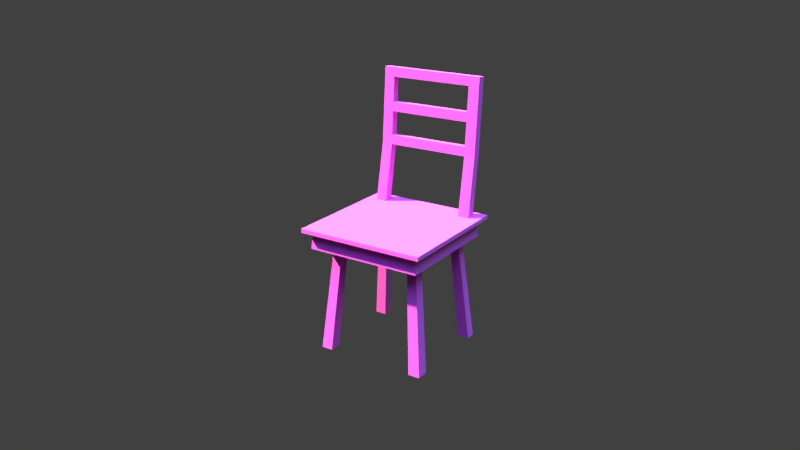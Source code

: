 # Source: Chair.blend  (saved by Blender 2.78.0; exported with 4.5.12 LTS)
import bpy
from mathutils import Matrix  # noqa: F401  (used for matrix-valued properties, if any)

bpy.ops.wm.read_factory_settings(use_empty=True)
scene = bpy.context.scene
scene.name = 'Scene'

# ---- collections
col_collection_1 = bpy.data.collections.new('Collection 1'); scene.collection.children.link(col_collection_1)

# ---- images (referenced by path relative to the original .blend; pixels are not part of the script)
import os
ASSET_DIR = os.environ.get("B2B_ASSET_DIR", "")  # directory of the original .blend (textures are referenced by path, not embedded)
HERE = os.path.dirname(os.path.abspath(__file__))  # packed textures are extracted next to this script under _unpacked/

def load_image(name, relpath, width, height, colorspace="sRGB"):
    """Load a texture the original file referenced (path relative to the .blend, or extracted next to this script)."""
    p = next((c for c in (os.path.join(HERE, relpath), os.path.join(ASSET_DIR, relpath)) if relpath and os.path.exists(c)), "")
    if p:
        img = bpy.data.images.load(p, check_existing=True)
        img.name = name
    else:  # same state as the original file: an image datablock whose file is absent (Cycles renders it pink)
        img = bpy.data.images.new(name, width, height)
        img.source = "FILE"
        img.filepath = "//" + (relpath or name)
    img.colorspace_settings.name = colorspace
    return img
img_texture_png = load_image('Texture.png', 'Texture.png', 1024, 1024, 'sRGB')
img_texture_n_png = load_image('Texture N.png', 'Texture N.png', 1024, 1024, 'Non-Color')
img_texture_d_png = load_image('Texture D.png', 'Texture D.png', 1024, 1024, 'sRGB')

# ---- materials (node trees are filled in below, after node groups)
mat_material_table_and_chair = bpy.data.materials.new('Material table and chair')
mat_material_table_and_chair.alpha_threshold = 0.0
mat_material_table_and_chair.roughness = 0.5

# ---- material node trees
mat_material_table_and_chair.use_nodes = True; mat_material_table_and_chair.node_tree.nodes.clear()
_N = mat_material_table_and_chair.node_tree.nodes; _L = mat_material_table_and_chair.node_tree.links
n0 = _N.new('ShaderNodeOutputMaterial'); n0.name = 'Material Output'; n0.location = (437, 300)
n1 = _N.new('ShaderNodeMath'); n1.name = 'Math'; n1.location = (80, 50)
n1.operation = 'MULTIPLY'
n1.inputs[1].default_value = 2.0
n2 = _N.new('ShaderNodeTexImage'); n2.name = 'Image Texture'; n2.location = (-335, 468)
n2.width = 140
n2.image = img_texture_png
n3 = _N.new('ShaderNodeTexImage'); n3.name = 'Image Texture.001'; n3.location = (-322, 177)
n3.width = 140
n3.image = img_texture_n_png
n4 = _N.new('ShaderNodeTexImage'); n4.name = 'Image Texture.002'; n4.location = (-340, 775)
n4.width = 140
n4.image = img_texture_d_png
n5 = _N.new('ShaderNodeMixShader'); n5.name = 'Mix Shader'; n5.location = (242, 400)
n6 = _N.new('ShaderNodeBsdfDiffuse'); n6.name = 'Diffuse BSDF'; n6.location = (-89, 383)
n7 = _N.new('ShaderNodeBsdfAnisotropic'); n7.name = 'Glossy BSDF'; n7.location = (-20, 246)
n7.distribution = 'GGX'
n7.inputs[1].default_value = 1.414
n8 = _N.new('ShaderNodeDisplacement'); n8.name = 'Displacement'; n8.location = (0, 0)
n8.inputs[1].default_value = 0.0
n8.inputs[2].default_value = 0.1
_L.new(n2.outputs[0], n6.inputs[0])
_L.new(n3.outputs[0], n1.inputs[0])
_L.new(n7.outputs[0], n5.inputs[2])
_L.new(n6.outputs[0], n5.inputs[1])
_L.new(n5.outputs[0], n0.inputs[0])
_L.new(n4.outputs[0], n5.inputs[0])
_L.new(n1.outputs[0], n8.inputs[0])
_L.new(n8.outputs[0], n0.inputs[2])
n0.is_active_output = True

# ---- world
world_world = bpy.data.worlds.new('World'); scene.world = world_world
world_world.color = (0.05088, 0.05088, 0.05088)
world_world.use_sun_shadow = False
world_world.sun_shadow_jitter_overblur = 0.0
world_world.cycles.sampling_method = 'MANUAL'

# ---- cameras
cam_camera = bpy.data.cameras.new('Camera')
cam_camera.clip_end = 100.0
cam_camera.lens = 35.0
cam_camera.sensor_width = 32.0
cam_camera.sensor_height = 18.0
cam_camera.display_size = 2.0
cam_camera.dof.focus_distance = 0.0

# ---- lights
light_sun_001 = bpy.data.lights.new('Sun.001', 'SUN')
light_sun_001.color = (0.2314, 1.0, 0.4008)
light_sun_001.transmission_factor = 0.0
light_sun_001.angle = 0.5917
light_sun_001.energy = 1.0
light_sun_001.shadow_buffer_clip_start = 0.5
light_sun_001.shadow_soft_size = 0.3048
light_sun_001.shadow_cascade_max_distance = 1000.0
light_sun_002 = bpy.data.lights.new('Sun.002', 'SUN')
light_sun_002.color = (0.3932, 0.7016, 1.0)
light_sun_002.transmission_factor = 0.0
light_sun_002.angle = 1.095
light_sun_002.energy = 5.0
light_sun_002.shadow_buffer_clip_start = 0.5
light_sun_002.shadow_soft_size = 0.6096
light_sun_002.shadow_cascade_max_distance = 1000.0
light_sun = bpy.data.lights.new('Sun', 'SUN')
light_sun.color = (1.0, 0.8655, 0.4881)
light_sun.transmission_factor = 0.0
light_sun.angle = 0.03048
light_sun.energy = 15.0
light_sun.shadow_buffer_clip_start = 0.5
light_sun.shadow_soft_size = 0.01524
light_sun.shadow_cascade_max_distance = 1000.0

# ---- meshes
me_cube_023 = bpy.data.meshes.new('Cube.023')
me_cube_023.from_pydata([(-0.6591, -0.6591, 1.285), (-0.6591, -0.6591, 1.328), (-0.6591, 0.6591, 1.285), (-0.6591, 0.6591, 1.328), (0.6591, -0.6591, 1.285), (0.6591, -0.6591, 1.328), (0.6591, 0.6591, 1.285), (0.6591, 0.6591, 1.328), (-0.5802, 0.5802, 1.285), (-0.5802, -0.5802, 1.285), (0.5802, 0.5802, 1.285), (0.5802, -0.5802, 1.285), (-0.5482, 0.5482, 1.285), (-0.5482, -0.5482, 1.285), (0.5482, 0.5482, 1.285), (0.5482, -0.5482, 1.285), (-0.5964, 0.5964, 1.113), (-0.5964, -0.5964, 1.113), (0.5964, 0.5964, 1.113), (0.5964, -0.5964, 1.113), (-0.5634, 0.5634, 1.113), (-0.5634, -0.5634, 1.113), (0.5634, 0.5634, 1.113), (0.5634, -0.5634, 1.113), (-0.6591, 0.4645, 1.285), (-0.6591, 0.4645, 1.328), (0.6591, 0.4645, 1.285), (0.6591, 0.4645, 1.328), (-0.5802, 0.4089, 1.285), (0.5802, 0.4089, 1.285), (-0.5482, 0.3863, 1.285), (0.5482, 0.3863, 1.285), (-0.5964, 0.4203, 1.113), (0.5964, 0.4203, 1.113), (-0.5634, 0.397, 1.113), (0.5634, 0.397, 1.113), (-0.6591, 0.5618, 1.328), (0.6591, 0.5618, 1.285), (0.5802, 0.4945, 1.285), (0.5482, 0.4672, 1.285), (0.5964, 0.5083, 1.113), (0.5634, 0.4802, 1.113), (-0.6591, 0.5618, 1.285), (0.6591, 0.5618, 1.328), (-0.5802, 0.4945, 1.285), (-0.5482, 0.4672, 1.285), (-0.5964, 0.5083, 1.113), (-0.5634, 0.4802, 1.113), (-0.4364, 0.6591, 1.285), (-0.4364, 0.6591, 1.328), (-0.4364, -0.6591, 1.285), (-0.4364, -0.6591, 1.328), (-0.3842, 0.5802, 1.285), (-0.3842, -0.5802, 1.285), (-0.363, 0.5482, 1.285), (-0.363, -0.5482, 1.285), (-0.3949, 0.5964, 1.113), (-0.3949, -0.5964, 1.113), (-0.3731, 0.5634, 1.113), (-0.3731, -0.5634, 1.113), (-0.363, 0.3863, 1.285), (-0.4364, 0.4645, 1.328), (-0.4364, 0.5618, 1.328), (-0.363, 0.4672, 1.285), (-0.5478, 0.6591, 1.285), (-0.5478, -0.6591, 1.328), (-0.4822, 0.5802, 1.285), (-0.4556, 0.5482, 1.285), (-0.4956, 0.5964, 1.113), (-0.4683, 0.5634, 1.113), (-0.4556, 0.3863, 1.285), (-0.4556, 0.4672, 1.285), (-0.5478, 0.6591, 1.328), (-0.5478, -0.6591, 1.285), (-0.4822, -0.5802, 1.285), (-0.4556, -0.5482, 1.285), (-0.4956, -0.5964, 1.113), (-0.4683, -0.5634, 1.113), (-0.5478, 0.4645, 1.328), (-0.5478, 0.5618, 1.328), (0.4313, 0.6591, 1.328), (0.4313, -0.6591, 1.285), (0.3797, -0.5802, 1.285), (0.3587, -0.5482, 1.285), (0.3903, -0.5964, 1.113), (0.3687, -0.5634, 1.113), (0.4313, 0.4645, 1.328), (0.4313, 0.5618, 1.328), (0.4313, 0.6591, 1.285), (0.4313, -0.6591, 1.328), (0.3797, 0.5802, 1.285), (0.3587, 0.5482, 1.285), (0.3903, 0.5964, 1.113), (0.3687, 0.5634, 1.113), (0.3587, 0.3863, 1.285), (0.3587, 0.4672, 1.285), (0.5452, 0.6591, 1.328), (0.5452, -0.6591, 1.285), (0.48, -0.5802, 1.285), (0.4534, -0.5482, 1.285), (0.4933, -0.5964, 1.113), (0.4661, -0.5634, 1.113), (0.5452, 0.4645, 1.328), (0.5452, 0.5618, 1.328), (0.5452, 0.6591, 1.285), (0.5452, -0.6591, 1.328), (0.48, 0.5802, 1.285), (0.4534, 0.5482, 1.285), (0.4933, 0.5964, 1.113), (0.4661, 0.5634, 1.113), (0.4534, 0.3863, 1.285), (0.4534, 0.4672, 1.285), (-0.6591, -0.4501, 1.285), (0.6591, -0.4501, 1.328), (-0.5802, -0.3962, 1.285), (-0.5482, -0.3744, 1.285), (-0.5964, -0.4073, 1.113), (-0.5634, -0.3848, 1.113), (-0.6591, -0.4501, 1.328), (0.6591, -0.4501, 1.285), (0.5802, -0.3962, 1.285), (0.5482, -0.3744, 1.285), (0.5964, -0.4073, 1.113), (0.5634, -0.3848, 1.113), (-0.363, -0.3744, 1.285), (-0.4364, -0.4501, 1.328), (-0.4556, -0.3744, 1.285), (-0.5478, -0.4501, 1.328), (0.4313, -0.4501, 1.328), (0.3587, -0.3744, 1.285), (0.5452, -0.4501, 1.328), (0.4534, -0.3744, 1.285), (-0.6591, -0.3301, 1.328), (0.6591, -0.3301, 1.285), (0.5802, -0.2906, 1.285), (0.5482, -0.2746, 1.285), (0.5964, -0.2987, 1.113), (0.5634, -0.2822, 1.113), (-0.6591, -0.3301, 1.285), (0.6591, -0.3301, 1.328), (-0.5802, -0.2906, 1.285), (-0.5482, -0.2746, 1.285), (-0.5964, -0.2987, 1.113), (-0.5634, -0.2822, 1.113), (-0.363, -0.2746, 1.285), (-0.4364, -0.3301, 1.328), (-0.4556, -0.2746, 1.285), (-0.5478, -0.3301, 1.328), (0.4313, -0.3301, 1.328), (0.3587, -0.2746, 1.285), (0.5452, -0.3301, 1.328), (0.4534, -0.2746, 1.285), (-0.5406, 0.5717, 1.921), (-0.4307, 0.5717, 1.921), (-0.5406, 0.6573, 1.913), (-0.4307, 0.6573, 1.913), (0.4256, 0.6573, 1.913), (0.4256, 0.5717, 1.921), (0.538, 0.5717, 1.921), (0.538, 0.6573, 1.913), (-0.4632, 0.5826, -9.539e-06), (-0.4632, 0.4792, -9.539e-06), (-0.5815, 0.4792, -9.539e-06), (-0.5815, 0.5826, -9.539e-06), (0.5796, 0.4792, -9.539e-06), (0.4586, 0.4792, -9.539e-06), (0.5796, 0.5826, -9.539e-06), (0.4586, 0.5826, -9.539e-06), (-0.4632, -0.3649, -9.539e-06), (-0.4632, -0.4924, -9.539e-06), (-0.5815, -0.3649, -9.539e-06), (-0.5815, -0.4924, -9.539e-06), (0.4586, -0.3649, -9.539e-06), (0.4586, -0.4924, -9.539e-06), (0.5796, -0.3649, -9.539e-06), (0.5796, -0.4924, -9.539e-06), (-0.5406, 0.5787, 2.017), (-0.4307, 0.5787, 2.017), (-0.5406, 0.6642, 2.009), (-0.4307, 0.6642, 2.009), (0.4256, 0.6642, 2.009), (0.4256, 0.5787, 2.017), (0.538, 0.5787, 2.017), (0.538, 0.6642, 2.009), (-0.5406, 0.5964, 2.262), (-0.4307, 0.5964, 2.262), (-0.5406, 0.6819, 2.254), (-0.4307, 0.6819, 2.254), (0.4256, 0.6819, 2.254), (0.4256, 0.5964, 2.262), (0.538, 0.5964, 2.262), (0.538, 0.6819, 2.254), (-0.5406, 0.6033, 2.358), (-0.4307, 0.6033, 2.358), (-0.5406, 0.6889, 2.35), (-0.4307, 0.6889, 2.35), (0.4256, 0.6889, 2.35), (0.4256, 0.6033, 2.358), (0.538, 0.6033, 2.358), (0.538, 0.6889, 2.35), (-0.5406, 0.6217, 2.612), (-0.4307, 0.6217, 2.612), (-0.5406, 0.7073, 2.604), (-0.4307, 0.7073, 2.604), (0.4256, 0.7073, 2.604), (0.4256, 0.6217, 2.612), (0.538, 0.6217, 2.612), (0.538, 0.7073, 2.604), (-0.5406, 0.6287, 2.708), (-0.4307, 0.6287, 2.708), (-0.5406, 0.7142, 2.7), (-0.4307, 0.7142, 2.7), (0.4256, 0.7142, 2.7), (0.4256, 0.6287, 2.708), (0.538, 0.6287, 2.708), (0.538, 0.7142, 2.7)], [], [(42, 36, 3, 2), (104, 96, 7, 6), (119, 113, 5, 4), (73, 65, 1, 0), (119, 4, 11, 120), (127, 118, 1, 65), (67, 12, 20, 69), (73, 0, 9, 74), (104, 6, 10, 106), (42, 2, 8, 44), (131, 121, 15, 99), (44, 8, 16, 46), (99, 15, 23, 101), (120, 11, 19, 122), (122, 19, 23, 123), (46, 16, 20, 47), (76, 17, 21, 77), (108, 18, 22, 109), (74, 9, 17, 76), (106, 10, 18, 108), (39, 14, 22, 41), (115, 13, 21, 117), (45, 30, 34, 47), (135, 31, 35, 137), (142, 32, 34, 143), (40, 33, 35, 41), (38, 29, 33, 40), (140, 28, 32, 142), (111, 39, 31, 110), (138, 24, 28, 140), (79, 36, 25, 78), (37, 26, 29, 38), (37, 43, 27, 26), (138, 132, 25, 24), (6, 7, 43, 37), (6, 37, 38, 10), (72, 3, 36, 79), (107, 14, 39, 111), (10, 38, 40, 18), (18, 40, 41, 22), (12, 45, 47, 20), (31, 39, 41, 35), (32, 46, 47, 34), (28, 44, 46, 32), (24, 42, 44, 28), (24, 25, 36, 42), (67, 54, 63, 71), (80, 49, 62, 87), (87, 62, 61, 86), (146, 144, 168, 170), (66, 52, 56, 68), (82, 53, 57, 84), (68, 56, 58, 69), (84, 57, 59, 85), (75, 55, 59, 77), (126, 124, 55, 75), (64, 48, 52, 66), (81, 50, 53, 82), (91, 54, 58, 93), (128, 125, 51, 89), (81, 89, 51, 50), (64, 72, 49, 48), (2, 3, 72, 64), (2, 64, 66, 8), (115, 126, 75, 13), (13, 75, 77, 21), (16, 68, 69, 20), (8, 66, 68, 16), (45, 71, 70, 30), (12, 67, 71, 45), (49, 72, 79, 62), (86, 102, 158, 157), (53, 74, 76, 57), (57, 76, 77, 59), (50, 73, 74, 53), (54, 67, 69, 58), (125, 127, 65, 51), (50, 51, 65, 73), (97, 105, 89, 81), (130, 128, 89, 105), (107, 91, 93, 109), (97, 81, 82, 98), (100, 84, 85, 101), (98, 82, 84, 100), (102, 103, 159, 158), (96, 80, 87, 103), (54, 91, 95, 63), (63, 95, 94, 60), (52, 90, 92, 56), (56, 92, 93, 58), (55, 83, 85, 59), (124, 129, 83, 55), (48, 88, 90, 52), (48, 49, 80, 88), (7, 96, 103, 43), (43, 103, 102, 27), (11, 98, 100, 19), (19, 100, 101, 23), (4, 97, 98, 11), (14, 107, 109, 22), (113, 130, 105, 5), (4, 5, 105, 97), (91, 107, 111, 95), (70, 71, 163, 162), (90, 106, 108, 92), (92, 108, 109, 93), (83, 99, 101, 85), (129, 131, 99, 83), (88, 104, 106, 90), (88, 80, 96, 104), (149, 151, 174, 172), (139, 150, 130, 113), (144, 149, 129, 124), (150, 148, 128, 130), (145, 147, 127, 125), (141, 146, 126, 115), (148, 145, 125, 128), (71, 63, 160, 163), (0, 1, 118, 112), (0, 112, 114, 9), (9, 114, 116, 17), (17, 116, 117, 21), (15, 121, 123, 23), (141, 115, 117, 143), (136, 122, 123, 137), (134, 120, 122, 136), (151, 135, 121, 131), (147, 132, 118, 127), (133, 119, 120, 134), (133, 139, 113, 119), (26, 27, 139, 133), (26, 133, 134, 29), (78, 25, 132, 147), (110, 31, 135, 151), (29, 134, 136, 33), (33, 136, 137, 35), (30, 141, 143, 34), (70, 60, 144, 146), (86, 61, 145, 148), (30, 70, 146, 141), (61, 78, 147, 145), (102, 86, 148, 150), (60, 94, 149, 144), (27, 102, 150, 139), (94, 110, 151, 149), (112, 118, 132, 138), (112, 138, 140, 114), (114, 140, 142, 116), (116, 142, 143, 117), (121, 135, 137, 123), (185, 187, 188, 189), (196, 188, 187, 195), (62, 79, 154, 155), (103, 87, 156, 159), (78, 61, 153, 152), (79, 78, 152, 154), (87, 86, 157, 156), (61, 62, 155, 153), (163, 160, 161, 162), (167, 166, 164, 165), (172, 174, 175, 173), (170, 168, 169, 171), (111, 110, 164, 166), (110, 94, 165, 164), (63, 60, 161, 160), (129, 149, 172, 173), (95, 111, 166, 167), (151, 131, 175, 174), (144, 124, 169, 168), (124, 126, 171, 169), (131, 129, 173, 175), (94, 95, 167, 165), (60, 70, 162, 161), (126, 146, 170, 171), (182, 183, 191, 190), (176, 177, 185, 184), (152, 153, 177, 176), (158, 159, 183, 182), (157, 158, 182, 181), (154, 152, 176, 178), (155, 154, 178, 179), (159, 156, 180, 183), (177, 181, 180, 179), (191, 188, 196, 199), (181, 182, 190, 189), (178, 176, 184, 186), (179, 178, 186, 187), (183, 180, 188, 191), (180, 181, 189, 188), (177, 179, 187, 185), (199, 196, 204, 207), (195, 194, 202, 203), (157, 181, 177, 153), (184, 185, 193, 192), (190, 191, 199, 198), (189, 190, 198, 197), (186, 184, 192, 194), (187, 186, 194, 195), (205, 206, 214, 213), (206, 207, 215, 214), (196, 197, 205, 204), (193, 195, 203, 201), (192, 193, 201, 200), (198, 199, 207, 206), (197, 198, 206, 205), (194, 192, 200, 202), (211, 210, 208, 209), (215, 212, 213, 214), (202, 200, 208, 210), (203, 202, 210, 211), (207, 204, 212, 215), (153, 155, 156, 157), (180, 156, 155, 179), (200, 201, 209, 208), (189, 197, 193, 185), (193, 197, 196, 195), (211, 212, 204, 203), (201, 203, 204, 205), (205, 213, 209, 201), (209, 213, 212, 211)])
_uv = me_cube_023.uv_layers.new(name='UVMap')
_uv.uv.foreach_set('vector', [0.1774, 0.7394, 0.1774, 0.7297, 0.1637, 0.7297, 0.1637, 0.7394, 0.1585, 0.4132, 0.1633, 0.4132, 0.1633, 0.3853, 0.1585, 0.3853, 0.317, 0.375, 0.317, 0.3828, 0.3462, 0.3828, 0.3462, 0.375, 0.3564, 0.6835, 0.3482, 0.6835, 0.3482, 0.7089, 0.3564, 0.7089, 0.3161, 0.3476, 0.3455, 0.3476, 0.3336, 0.3192, 0.3079, 0.3192, 0.3172, 0.6835, 0.3172, 0.7076, 0.3461, 0.7076, 0.3461, 0.6835, 0.2047, 0.2795, 0.199, 0.2795, 0.1981, 0.239, 0.2039, 0.239, 0.3585, 0.6847, 0.3585, 0.7121, 0.3751, 0.6927, 0.3751, 0.6685, 0.1576, 0.4134, 0.1576, 0.3852, 0.14, 0.4065, 0.14, 0.431, 0.1773, 0.7404, 0.1636, 0.7404, 0.1765, 0.7664, 0.1883, 0.7664, 0.5849, 0.422, 0.5853, 0.3966, 0.6114, 0.3981, 0.6109, 0.4235, 0.1559, 0.05228, 0.166, 0.05228, 0.1679, 0.1717, 0.1575, 0.1717, 0.1333, 0.2795, 0.1275, 0.2795, 0.1266, 0.239, 0.1325, 0.239, 0.5065, 0.03398, 0.5281, 0.03398, 0.53, 0.1429, 0.5078, 0.1429, 0.3427, 0.861, 0.3427, 0.8593, 0.3427, 0.8596, 0.3427, 0.8612, 0.3445, 0.869, 0.3445, 0.8698, 0.3444, 0.8695, 0.3444, 0.8687, 0.3443, 0.8593, 0.3445, 0.8593, 0.3444, 0.8596, 0.3443, 0.8596, 0.3429, 0.8698, 0.3427, 0.8698, 0.3427, 0.8695, 0.3429, 0.8695, 0.329, 0.04465, 0.3405, 0.04465, 0.3424, 0.1558, 0.3306, 0.1558, 0.6092, 0.1426, 0.5974, 0.1426, 0.5956, 0.01666, 0.6076, 0.01666, 0.2755, 0.2795, 0.2706, 0.2795, 0.2696, 0.239, 0.2747, 0.239, 0.1126, 0.239, 0.1232, 0.239, 0.1242, 0.2795, 0.1132, 0.2795, 0.06095, 0.239, 0.06592, 0.239, 0.06526, 0.2795, 0.06015, 0.2795, 0.321, 0.2795, 0.2805, 0.2795, 0.2798, 0.239, 0.3215, 0.239, 0.3445, 0.8619, 0.3445, 0.8682, 0.3444, 0.868, 0.3444, 0.8621, 0.3427, 0.869, 0.3427, 0.8682, 0.3427, 0.868, 0.3427, 0.8687, 0.402, 0.03398, 0.4121, 0.03398, 0.4107, 0.1429, 0.4004, 0.1429, 0.06383, 0.05228, 0.1459, 0.05228, 0.1472, 0.1717, 0.06288, 0.1717, 0.4586, 0.4149, 0.459, 0.3895, 0.4712, 0.3901, 0.4707, 0.4155, 0.3006, 0.7404, 0.1907, 0.7404, 0.1998, 0.7664, 0.2942, 0.7664, 0.1772, 0.6835, 0.1772, 0.7076, 0.1907, 0.7076, 0.1907, 0.6835, 0.1785, 0.3476, 0.1922, 0.3476, 0.2005, 0.3192, 0.1886, 0.3192, 0.1773, 0.375, 0.1773, 0.3828, 0.1907, 0.3828, 0.1907, 0.375, 0.3007, 0.7394, 0.3007, 0.7297, 0.1906, 0.7297, 0.1906, 0.7394, 0.1636, 0.375, 0.1636, 0.3828, 0.1773, 0.3828, 0.1773, 0.375, 0.1649, 0.3476, 0.1785, 0.3476, 0.1886, 0.3192, 0.1768, 0.3192, 0.1638, 0.6835, 0.1638, 0.7076, 0.1772, 0.7076, 0.1772, 0.6835, 0.4465, 0.4142, 0.4469, 0.3888, 0.459, 0.3895, 0.4586, 0.4149, 0.392, 0.03398, 0.402, 0.03398, 0.4004, 0.1429, 0.3901, 0.1429, 0.3427, 0.8698, 0.3427, 0.869, 0.3427, 0.8687, 0.3427, 0.8695, 0.05599, 0.239, 0.06095, 0.239, 0.06015, 0.2795, 0.05505, 0.2795, 0.2805, 0.2795, 0.2755, 0.2795, 0.2747, 0.239, 0.2798, 0.239, 0.3445, 0.8682, 0.3445, 0.869, 0.3444, 0.8687, 0.3444, 0.868, 0.1459, 0.05228, 0.1559, 0.05228, 0.1575, 0.1717, 0.1472, 0.1717, 0.1907, 0.7404, 0.1773, 0.7404, 0.1883, 0.7664, 0.1998, 0.7664, 0.1906, 0.7394, 0.1906, 0.7297, 0.1774, 0.7297, 0.1774, 0.7394, 0.4421, 0.6579, 0.4426, 0.6331, 0.4547, 0.6337, 0.4543, 0.6586, 0.1638, 0.4415, 0.1638, 0.656, 0.1772, 0.656, 0.1772, 0.4415, 0.1772, 0.4415, 0.1772, 0.656, 0.1907, 0.656, 0.1907, 0.4415, 0.6543, 0.606, 0.6543, 0.5848, 0.8048, 0.5848, 0.8048, 0.6119, 0.7221, 0.1426, 0.7106, 0.1426, 0.7118, 0.01666, 0.7236, 0.01666, 0.2279, 0.04465, 0.3175, 0.04465, 0.3187, 0.1558, 0.2267, 0.1558, 0.3443, 0.8698, 0.3442, 0.8698, 0.3442, 0.8695, 0.3443, 0.8695, 0.343, 0.8593, 0.3442, 0.8593, 0.3442, 0.8596, 0.343, 0.8596, 0.1891, 0.2795, 0.1834, 0.2795, 0.184, 0.239, 0.1898, 0.239, 0.5805, 0.6657, 0.581, 0.6409, 0.6071, 0.6424, 0.6066, 0.6672, 0.1576, 0.6831, 0.1576, 0.6555, 0.14, 0.6414, 0.14, 0.6654, 0.3585, 0.4435, 0.3585, 0.6573, 0.3751, 0.6444, 0.3751, 0.4562, 0.2547, 0.2795, 0.2104, 0.2795, 0.2098, 0.239, 0.2553, 0.239, 0.3172, 0.4415, 0.3172, 0.656, 0.3461, 0.656, 0.3461, 0.4415, 0.3564, 0.4417, 0.3482, 0.4417, 0.3482, 0.6563, 0.3564, 0.6563, 0.1585, 0.6836, 0.1633, 0.6836, 0.1633, 0.6559, 0.1585, 0.6559, 0.1585, 0.7075, 0.1633, 0.7075, 0.1633, 0.6836, 0.1585, 0.6836, 0.1576, 0.707, 0.1576, 0.6831, 0.14, 0.6654, 0.14, 0.6857, 0.5801, 0.6905, 0.5805, 0.6657, 0.6066, 0.6672, 0.6062, 0.692, 0.1947, 0.2795, 0.1891, 0.2795, 0.1898, 0.239, 0.1957, 0.239, 0.3445, 0.8698, 0.3443, 0.8698, 0.3443, 0.8695, 0.3444, 0.8695, 0.7336, 0.1426, 0.7221, 0.1426, 0.7236, 0.01666, 0.7355, 0.01666, 0.4538, 0.6834, 0.4543, 0.6586, 0.4664, 0.6593, 0.466, 0.6841, 0.4417, 0.6827, 0.4421, 0.6579, 0.4543, 0.6586, 0.4538, 0.6834, 0.1638, 0.656, 0.1638, 0.6835, 0.1772, 0.6835, 0.1772, 0.656, 0.4216, 0.2928, 0.4216, 0.2657, 0.5051, 0.2666, 0.5051, 0.2934, 0.3175, 0.04465, 0.329, 0.04465, 0.3306, 0.1558, 0.3187, 0.1558, 0.3442, 0.8593, 0.3443, 0.8593, 0.3443, 0.8596, 0.3442, 0.8596, 0.3585, 0.6573, 0.3585, 0.6847, 0.3751, 0.6685, 0.3751, 0.6444, 0.2104, 0.2795, 0.2047, 0.2795, 0.2039, 0.239, 0.2098, 0.239, 0.3172, 0.656, 0.3172, 0.6835, 0.3461, 0.6835, 0.3461, 0.656, 0.3564, 0.6563, 0.3482, 0.6563, 0.3482, 0.6835, 0.3564, 0.6835, 0.3564, 0.4139, 0.3482, 0.4139, 0.3482, 0.4417, 0.3564, 0.4417, 0.3172, 0.4134, 0.3172, 0.4415, 0.3461, 0.4415, 0.3461, 0.4134, 0.2605, 0.2795, 0.2547, 0.2795, 0.2553, 0.239, 0.2612, 0.239, 0.3585, 0.4154, 0.3585, 0.4435, 0.3751, 0.4562, 0.3751, 0.4315, 0.3429, 0.8593, 0.343, 0.8593, 0.343, 0.8596, 0.3429, 0.8596, 0.2161, 0.04465, 0.2279, 0.04465, 0.2267, 0.1558, 0.2146, 0.1558, 0.6158, 0.2934, 0.6158, 0.3167, 0.5335, 0.3228, 0.5324, 0.3022, 0.1638, 0.4134, 0.1638, 0.4415, 0.1772, 0.4415, 0.1772, 0.4134, 0.4426, 0.6331, 0.446, 0.4396, 0.4581, 0.4403, 0.4547, 0.6337, 0.4547, 0.6337, 0.4581, 0.4403, 0.4703, 0.4409, 0.4669, 0.6344, 0.7106, 0.1426, 0.621, 0.1426, 0.6197, 0.01666, 0.7118, 0.01666, 0.3442, 0.8698, 0.343, 0.8698, 0.343, 0.8695, 0.3442, 0.8695, 0.1834, 0.2795, 0.1391, 0.2795, 0.1385, 0.239, 0.184, 0.239, 0.581, 0.6409, 0.5844, 0.4474, 0.6105, 0.4489, 0.6071, 0.6424, 0.1576, 0.6555, 0.1576, 0.4414, 0.14, 0.4554, 0.14, 0.6414, 0.1585, 0.6559, 0.1633, 0.6559, 0.1633, 0.4417, 0.1585, 0.4417, 0.1638, 0.3852, 0.1638, 0.4134, 0.1772, 0.4134, 0.1772, 0.3852, 0.1772, 0.3852, 0.1772, 0.4134, 0.1907, 0.4134, 0.1907, 0.3852, 0.2044, 0.04465, 0.2161, 0.04465, 0.2146, 0.1558, 0.2025, 0.1558, 0.3427, 0.8593, 0.3429, 0.8593, 0.3429, 0.8596, 0.3427, 0.8596, 0.3585, 0.3874, 0.3585, 0.4154, 0.3751, 0.4315, 0.3751, 0.4068, 0.2663, 0.2795, 0.2605, 0.2795, 0.2612, 0.239, 0.2672, 0.239, 0.3172, 0.3852, 0.3172, 0.4134, 0.3461, 0.4134, 0.3461, 0.3852, 0.3564, 0.3855, 0.3482, 0.3855, 0.3482, 0.4139, 0.3564, 0.4139, 0.446, 0.4396, 0.4465, 0.4142, 0.4586, 0.4149, 0.4581, 0.4403, 0.9763, 0.3773, 0.9763, 0.4036, 0.831, 0.4036, 0.831, 0.37, 0.621, 0.1426, 0.6092, 0.1426, 0.6076, 0.01666, 0.6197, 0.01666, 0.343, 0.8698, 0.3429, 0.8698, 0.3429, 0.8695, 0.343, 0.8695, 0.1391, 0.2795, 0.1333, 0.2795, 0.1325, 0.239, 0.1385, 0.239, 0.5844, 0.4474, 0.5849, 0.422, 0.6109, 0.4235, 0.6105, 0.4489, 0.1576, 0.4414, 0.1576, 0.4134, 0.14, 0.431, 0.14, 0.4554, 0.1585, 0.4417, 0.1633, 0.4417, 0.1633, 0.4132, 0.1585, 0.4132, 0.9809, 0.5886, 0.9809, 0.6079, 0.8263, 0.6132, 0.8263, 0.5886, 0.3006, 0.3852, 0.3006, 0.4134, 0.3172, 0.4134, 0.3172, 0.3852, 0.566, 0.64, 0.5694, 0.4465, 0.5844, 0.4474, 0.581, 0.6409, 0.3006, 0.4134, 0.3006, 0.4415, 0.3172, 0.4415, 0.3172, 0.4134, 0.3006, 0.656, 0.3006, 0.6835, 0.3172, 0.6835, 0.3172, 0.656, 0.5651, 0.6897, 0.5656, 0.6649, 0.5805, 0.6657, 0.5801, 0.6905, 0.3006, 0.4415, 0.3006, 0.656, 0.3172, 0.656, 0.3172, 0.4415, 0.831, 0.4976, 0.831, 0.4676, 0.9763, 0.4676, 0.9763, 0.5059, 0.3461, 0.7394, 0.3461, 0.7297, 0.3171, 0.7297, 0.3171, 0.7394, 0.3462, 0.7404, 0.3171, 0.7404, 0.3083, 0.7664, 0.3333, 0.7664, 0.02986, 0.05228, 0.05144, 0.05228, 0.05014, 0.1717, 0.02796, 0.1717, 0.3445, 0.8593, 0.3445, 0.861, 0.3444, 0.8612, 0.3444, 0.8596, 0.3378, 0.2795, 0.3271, 0.2795, 0.3278, 0.239, 0.3387, 0.239, 0.1064, 0.239, 0.1126, 0.239, 0.1132, 0.2795, 0.1069, 0.2795, 0.3427, 0.8619, 0.3427, 0.861, 0.3427, 0.8612, 0.3427, 0.8621, 0.4941, 0.03398, 0.5065, 0.03398, 0.5078, 0.1429, 0.4951, 0.1429, 0.5699, 0.4212, 0.5703, 0.3958, 0.5853, 0.3966, 0.5849, 0.422, 0.3006, 0.6835, 0.3006, 0.7076, 0.3172, 0.7076, 0.3172, 0.6835, 0.3002, 0.3476, 0.3161, 0.3476, 0.3079, 0.3192, 0.2943, 0.3192, 0.3006, 0.375, 0.3006, 0.3828, 0.317, 0.3828, 0.317, 0.375, 0.1907, 0.375, 0.1907, 0.3828, 0.3006, 0.3828, 0.3006, 0.375, 0.1922, 0.3476, 0.3002, 0.3476, 0.2943, 0.3192, 0.2005, 0.3192, 0.1907, 0.6835, 0.1907, 0.7076, 0.3006, 0.7076, 0.3006, 0.6835, 0.4707, 0.4155, 0.4712, 0.3901, 0.5703, 0.3958, 0.5699, 0.4212, 0.4121, 0.03398, 0.4941, 0.03398, 0.4951, 0.1429, 0.4107, 0.1429, 0.3427, 0.8682, 0.3427, 0.8619, 0.3427, 0.8621, 0.3427, 0.868, 0.06592, 0.239, 0.1064, 0.239, 0.1069, 0.2795, 0.06526, 0.2795, 0.4664, 0.6593, 0.4669, 0.6344, 0.566, 0.64, 0.5656, 0.6649, 0.1907, 0.4415, 0.1907, 0.656, 0.3006, 0.656, 0.3006, 0.4415, 0.466, 0.6841, 0.4664, 0.6593, 0.5656, 0.6649, 0.5651, 0.6897, 0.1907, 0.656, 0.1907, 0.6835, 0.3006, 0.6835, 0.3006, 0.656, 0.1907, 0.4134, 0.1907, 0.4415, 0.3006, 0.4415, 0.3006, 0.4134, 0.4669, 0.6344, 0.4703, 0.4409, 0.5694, 0.4465, 0.566, 0.64, 0.1907, 0.3852, 0.1907, 0.4134, 0.3006, 0.4134, 0.3006, 0.3852, 0.4703, 0.4409, 0.4707, 0.4155, 0.5699, 0.4212, 0.5694, 0.4465, 0.3171, 0.7394, 0.3171, 0.7297, 0.3007, 0.7297, 0.3007, 0.7394, 0.3171, 0.7404, 0.3006, 0.7404, 0.2942, 0.7664, 0.3083, 0.7664, 0.05144, 0.05228, 0.06383, 0.05228, 0.06288, 0.1717, 0.05014, 0.1717, 0.3445, 0.861, 0.3445, 0.8619, 0.3444, 0.8621, 0.3444, 0.8612, 0.3271, 0.2795, 0.321, 0.2795, 0.3215, 0.239, 0.3278, 0.239, 0.745, 0.9682, 0.745, 0.9944, 0.5415, 0.9944, 0.5415, 0.9682, 0.7452, 0.9005, 0.7452, 0.9268, 0.5417, 0.9268, 0.5417, 0.9005, 0.1769, 0.8564, 0.1769, 0.8797, 0.1039, 0.8782, 0.1039, 0.8552, 0.6147, 0.2379, 0.6147, 0.2632, 0.5324, 0.2638, 0.5324, 0.2388, 0.2843, 0.9704, 0.2843, 0.9956, 0.1629, 0.9962, 0.1629, 0.9714, 0.2664, 0.9532, 0.2664, 0.9233, 0.1547, 0.9346, 0.1562, 0.9612, 0.3643, 0.7836, 0.3643, 0.7432, 0.5645, 0.7432, 0.5619, 0.7793, 0.5645, 0.8, 0.5645, 0.8404, 0.367, 0.876, 0.3643, 0.8404, 0.05635, 0.7833, 0.05635, 0.812, 0.04194, 0.812, 0.04194, 0.7833, 0.03643, 0.7833, 0.03643, 0.8126, 0.02203, 0.8126, 0.02203, 0.7833, 0.02203, 0.7429, 0.03889, 0.7429, 0.03889, 0.7738, 0.02203, 0.7738, 0.04439, 0.7429, 0.06087, 0.7429, 0.06087, 0.7738, 0.04439, 0.7738, 0.6542, 0.4162, 0.6542, 0.3931, 0.8049, 0.3931, 0.8049, 0.4226, 0.6542, 0.461, 0.6542, 0.434, 0.8049, 0.434, 0.8049, 0.4685, 0.9763, 0.3237, 0.9763, 0.3499, 0.831, 0.3572, 0.831, 0.3237, 0.8263, 0.6415, 0.8263, 0.6212, 0.9809, 0.6212, 0.9809, 0.6471, 0.8049, 0.4798, 0.8049, 0.5069, 0.6542, 0.5144, 0.6542, 0.4798, 0.9809, 0.6551, 0.9809, 0.6753, 0.8263, 0.681, 0.8263, 0.6551, 0.8048, 0.6592, 0.8048, 0.682, 0.6543, 0.6884, 0.6543, 0.6592, 0.6543, 0.5699, 0.6543, 0.5487, 0.8048, 0.5487, 0.8048, 0.5758, 0.9809, 0.5561, 0.9809, 0.5753, 0.8263, 0.5806, 0.8263, 0.5561, 0.8049, 0.3586, 0.8049, 0.3818, 0.6542, 0.3818, 0.6542, 0.3522, 0.9763, 0.4164, 0.9763, 0.4464, 0.831, 0.4547, 0.831, 0.4164, 0.6543, 0.6438, 0.6543, 0.6209, 0.8048, 0.6209, 0.8048, 0.6501, 0.5189, 0.3011, 0.52, 0.3218, 0.4855, 0.319, 0.4844, 0.2984, 0.1433, 0.9712, 0.1433, 0.9961, 0.09301, 0.9958, 0.09301, 0.9709, 0.1629, 0.9714, 0.1629, 0.9962, 0.1433, 0.9961, 0.1433, 0.9712, 0.5324, 0.3022, 0.5335, 0.3228, 0.52, 0.3218, 0.5189, 0.3011, 0.5051, 0.2934, 0.5051, 0.2666, 0.5185, 0.2665, 0.5185, 0.2933, 0.1562, 0.9612, 0.1547, 0.9346, 0.1367, 0.9332, 0.1382, 0.9598, 0.1039, 0.8552, 0.1039, 0.8782, 0.092, 0.8782, 0.092, 0.8552, 0.5324, 0.2388, 0.5324, 0.2638, 0.5189, 0.2637, 0.5189, 0.2387, 0.3494, 0.9519, 0.516, 0.9519, 0.516, 0.9735, 0.3494, 0.9735, 0.4844, 0.2384, 0.4844, 0.2634, 0.4709, 0.2633, 0.4709, 0.2383, 0.5185, 0.2933, 0.5185, 0.2665, 0.5531, 0.2662, 0.5531, 0.293, 0.1382, 0.9598, 0.1367, 0.9332, 0.09043, 0.9297, 0.09193, 0.9563, 0.092, 0.8552, 0.092, 0.8782, 0.06141, 0.8782, 0.06141, 0.8552, 0.5189, 0.2387, 0.5189, 0.2637, 0.4844, 0.2634, 0.4844, 0.2384, 0.5915, 0.7942, 0.5942, 0.7753, 0.677, 0.7753, 0.6744, 0.7942, 0.5942, 0.7665, 0.5915, 0.7476, 0.6744, 0.7476, 0.677, 0.7665, 0.4709, 0.2383, 0.4709, 0.2633, 0.4351, 0.263, 0.4351, 0.238, 0.04947, 0.8552, 0.04947, 0.8782, 0.01776, 0.8782, 0.01776, 0.8552, 0.3495, 0.9242, 0.3495, 0.9024, 0.5161, 0.9024, 0.5161, 0.9242, 0.09301, 0.9709, 0.09301, 0.9958, 0.0734, 0.9957, 0.0734, 0.9708, 0.4844, 0.2984, 0.4855, 0.319, 0.472, 0.318, 0.4709, 0.2973, 0.5531, 0.293, 0.5531, 0.2662, 0.5665, 0.2661, 0.5665, 0.2929, 0.09193, 0.9563, 0.09043, 0.9297, 0.0724, 0.9284, 0.07389, 0.9549, 0.06141, 0.8552, 0.06141, 0.8782, 0.04947, 0.8782, 0.04947, 0.8552, 0.6023, 0.2926, 0.6023, 0.2658, 0.6158, 0.2657, 0.6158, 0.2925, 0.4351, 0.2945, 0.4362, 0.3151, 0.4227, 0.3141, 0.4216, 0.2934, 0.5915, 0.8496, 0.5942, 0.8306, 0.6801, 0.8306, 0.6774, 0.8496, 0.6774, 0.8029, 0.6801, 0.8219, 0.5942, 0.8219, 0.5915, 0.8029, 0.0734, 0.9708, 0.0734, 0.9957, 0.02131, 0.9954, 0.02131, 0.9705, 0.4709, 0.2973, 0.472, 0.318, 0.4362, 0.3151, 0.4351, 0.2945, 0.5665, 0.2929, 0.5665, 0.2661, 0.6023, 0.2658, 0.6023, 0.2926, 0.07389, 0.9549, 0.0724, 0.9284, 0.02448, 0.9247, 0.02598, 0.9513, 0.2789, 0.8511, 0.2536, 0.8511, 0.2536, 0.8082, 0.2789, 0.8082, 0.2444, 0.8511, 0.2185, 0.8511, 0.2185, 0.8082, 0.2444, 0.8082, 0.02598, 0.9513, 0.02448, 0.9247, 0.006441, 0.9233, 0.007938, 0.9499, 0.01776, 0.8552, 0.01776, 0.8782, 0.005822, 0.8782, 0.005822, 0.8552, 0.4351, 0.238, 0.4351, 0.263, 0.4216, 0.2628, 0.4216, 0.2379, 0.5161, 0.9242, 0.5161, 0.9447, 0.3495, 0.9447, 0.3495, 0.9242, 0.516, 0.9735, 0.516, 0.9942, 0.3494, 0.9942, 0.3494, 0.9735, 0.02131, 0.9705, 0.02131, 0.9954, 0.001696, 0.9953, 0.001696, 0.9704, 0.5415, 0.9682, 0.5415, 0.9404, 0.745, 0.9404, 0.745, 0.9682, 0.5417, 0.8728, 0.7452, 0.8728, 0.7452, 0.9005, 0.5417, 0.9005, 0.99, 0.9559, 0.7824, 0.9559, 0.7824, 0.9261, 0.99, 0.9261, 0.9901, 0.8824, 0.9901, 0.9138, 0.7825, 0.9138, 0.7825, 0.8824, 0.7825, 0.8824, 0.7825, 0.8526, 0.9901, 0.8526, 0.9901, 0.8824, 0.99, 0.9873, 0.7824, 0.9873, 0.7824, 0.9559, 0.99, 0.9559])
me_cube_023.materials.append(mat_material_table_and_chair)
me_cube_023.use_remesh_preserve_volume = False
me_cube_023.use_remesh_preserve_attributes = False
me_cube_023.use_mirror_vertex_groups = False
me_cube_023.update()

# ---- objects
ob_camera = bpy.data.objects.new('Camera', cam_camera)
ob_chair_1 = bpy.data.objects.new('Chair 1', me_cube_023)
ob_sun_001 = bpy.data.objects.new('Sun.001', light_sun_001)
ob_sun_002 = bpy.data.objects.new('Sun.002', light_sun_002)
ob_sun = bpy.data.objects.new('Sun', light_sun)

# ---- transforms, parenting, visibility, modifiers, constraints
ob_camera.location = (4.417, -6.732, 4.304)
ob_camera.rotation_euler = (1.213, -8.178e-06, 0.5762)
ob_camera.scale = (1.0, 1.0, 1.0)
ob_camera.lineart.crease_threshold = 0.0
ob_chair_1.location = (0.0, 0.0, 0.0)
ob_chair_1.rotation_euler = (0.0, 1.842e-07, 0.0)
ob_chair_1.lineart.crease_threshold = 0.0
ob_sun_001.location = (0.0, 0.0, 6.117)
ob_sun_001.rotation_euler = (0.9922, -9.004e-07, 2.54)
ob_sun_001.scale = (1.0, 1.0, 1.0)
ob_sun_001.lineart.crease_threshold = 0.0
ob_sun_002.location = (0.0, 0.0, 6.117)
ob_sun_002.rotation_euler = (0.2437, 0.158, 0.03912)
ob_sun_002.lineart.crease_threshold = 0.0
ob_sun.location = (0.0, 0.0, 6.117)
ob_sun.rotation_euler = (0.6342, -0.4974, -0.5733)
ob_sun.scale = (1.0, 1.0, 1.0)
ob_sun.lineart.crease_threshold = 0.0

# ---- collection membership
col_collection_1.objects.link(ob_camera)
col_collection_1.objects.link(ob_chair_1)
col_collection_1.objects.link(ob_sun_001)
col_collection_1.objects.link(ob_sun_002)
col_collection_1.objects.link(ob_sun)

# ---- scene / render settings (as saved in the file)
scene.camera = ob_camera
scene.frame_start = 1; scene.frame_end = 250; scene.frame_set(1)
scene.render.engine = 'CYCLES'
scene.render.image_settings.file_format = 'JPEG'
scene.render.resolution_percentage = 50
scene.render.dither_intensity = 0.0
scene.cycles.use_denoising = False
scene.cycles.samples = 128
scene.cycles.sampling_pattern = 'TABULATED_SOBOL'
scene.cycles.light_sampling_threshold = 0.0
scene.cycles.use_adaptive_sampling = False
scene.cycles.use_light_tree = False
scene.cycles.blur_glossy = 0.0
scene.cycles.sample_clamp_indirect = 0.0
scene.view_settings.view_transform = 'Standard'
scene.unit_settings.scale_length = 0.3048
bpy.context.view_layer.update()
